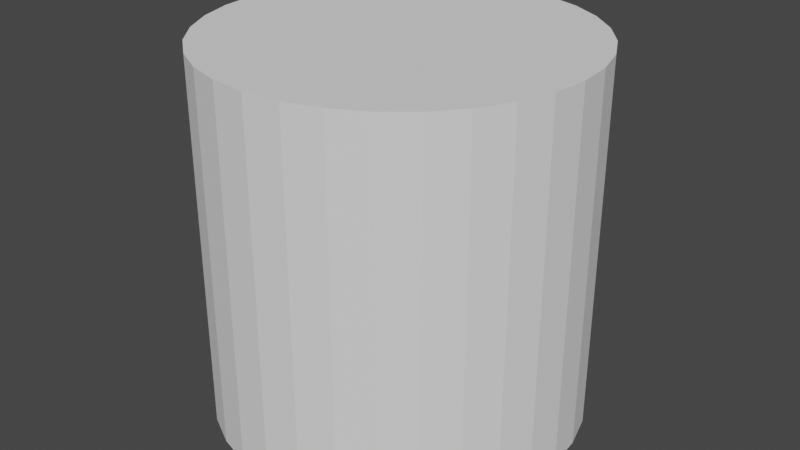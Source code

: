 # Source: cylinder.blend  (saved by Blender 2.83.19; exported with 4.5.12 LTS)
import bpy
from mathutils import Matrix  # noqa: F401  (used for matrix-valued properties, if any)

bpy.ops.wm.read_factory_settings(use_empty=True)
scene = bpy.context.scene
scene.name = 'Scene'

# ---- collections
col_collection = bpy.data.collections.new('Collection'); scene.collection.children.link(col_collection)

# ---- world
world_world = bpy.data.worlds.new('World'); scene.world = world_world
world_world.use_nodes = True; world_world.node_tree.nodes.clear()
_N = world_world.node_tree.nodes; _L = world_world.node_tree.links
n0 = _N.new('ShaderNodeOutputWorld'); n0.name = 'World Output'; n0.location = (300, 300)
n1 = _N.new('ShaderNodeBackground'); n1.name = 'Background'; n1.location = (10, 300)
n1.inputs[0].default_value = (0.05088, 0.05088, 0.05088, 1.0)
_L.new(n1.outputs[0], n0.inputs[0])
n0.is_active_output = True
world_world.color = (0.05088, 0.05088, 0.05088)
world_world.use_sun_shadow = False
world_world.sun_shadow_jitter_overblur = 0.0

# ---- meshes
me_cylinder = bpy.data.meshes.new('Cylinder')
me_cylinder.from_pydata([(0.0, 1.0, -1.0), (0.0, 1.0, 1.0), (0.1951, 0.9808, -1.0), (0.1951, 0.9808, 1.0), (0.3827, 0.9239, -1.0), (0.3827, 0.9239, 1.0), (0.5556, 0.8315, -1.0), (0.5556, 0.8315, 1.0), (0.7071, 0.7071, -1.0), (0.7071, 0.7071, 1.0), (0.8315, 0.5556, -1.0), (0.8315, 0.5556, 1.0), (0.9239, 0.3827, -1.0), (0.9239, 0.3827, 1.0), (0.9808, 0.1951, -1.0), (0.9808, 0.1951, 1.0), (1.0, 7.55e-08, -1.0), (1.0, 7.55e-08, 1.0), (0.9808, -0.1951, -1.0), (0.9808, -0.1951, 1.0), (0.9239, -0.3827, -1.0), (0.9239, -0.3827, 1.0), (0.8315, -0.5556, -1.0), (0.8315, -0.5556, 1.0), (0.7071, -0.7071, -1.0), (0.7071, -0.7071, 1.0), (0.5556, -0.8315, -1.0), (0.5556, -0.8315, 1.0), (0.3827, -0.9239, -1.0), (0.3827, -0.9239, 1.0), (0.1951, -0.9808, -1.0), (0.1951, -0.9808, 1.0), (-3.258e-07, -1.0, -1.0), (-3.258e-07, -1.0, 1.0), (-0.1951, -0.9808, -1.0), (-0.1951, -0.9808, 1.0), (-0.3827, -0.9239, -1.0), (-0.3827, -0.9239, 1.0), (-0.5556, -0.8315, -1.0), (-0.5556, -0.8315, 1.0), (-0.7071, -0.7071, -1.0), (-0.7071, -0.7071, 1.0), (-0.8315, -0.5556, -1.0), (-0.8315, -0.5556, 1.0), (-0.9239, -0.3827, -1.0), (-0.9239, -0.3827, 1.0), (-0.9808, -0.1951, -1.0), (-0.9808, -0.1951, 1.0), (-1.0, 9.656e-07, -1.0), (-1.0, 9.656e-07, 1.0), (-0.9808, 0.1951, -1.0), (-0.9808, 0.1951, 1.0), (-0.9239, 0.3827, -1.0), (-0.9239, 0.3827, 1.0), (-0.8315, 0.5556, -1.0), (-0.8315, 0.5556, 1.0), (-0.7071, 0.7071, -1.0), (-0.7071, 0.7071, 1.0), (-0.5556, 0.8315, -1.0), (-0.5556, 0.8315, 1.0), (-0.3827, 0.9239, -1.0), (-0.3827, 0.9239, 1.0), (-0.1951, 0.9808, -1.0), (-0.1951, 0.9808, 1.0)], [], [(0, 1, 3, 2), (2, 3, 5, 4), (4, 5, 7, 6), (6, 7, 9, 8), (8, 9, 11, 10), (10, 11, 13, 12), (12, 13, 15, 14), (14, 15, 17, 16), (16, 17, 19, 18), (18, 19, 21, 20), (20, 21, 23, 22), (22, 23, 25, 24), (24, 25, 27, 26), (26, 27, 29, 28), (28, 29, 31, 30), (30, 31, 33, 32), (32, 33, 35, 34), (34, 35, 37, 36), (36, 37, 39, 38), (38, 39, 41, 40), (40, 41, 43, 42), (42, 43, 45, 44), (44, 45, 47, 46), (46, 47, 49, 48), (48, 49, 51, 50), (50, 51, 53, 52), (52, 53, 55, 54), (54, 55, 57, 56), (56, 57, 59, 58), (58, 59, 61, 60), (3, 1, 63, 61, 59, 57, 55, 53, 51, 49, 47, 45, 43, 41, 39, 37, 35, 33, 31, 29, 27, 25, 23, 21, 19, 17, 15, 13, 11, 9, 7, 5), (60, 61, 63, 62), (62, 63, 1, 0), (0, 2, 4, 6, 8, 10, 12, 14, 16, 18, 20, 22, 24, 26, 28, 30, 32, 34, 36, 38, 40, 42, 44, 46, 48, 50, 52, 54, 56, 58, 60, 62)])
_uv = me_cylinder.uv_layers.new(name='UVMap')
_uv.uv.foreach_set('vector', [1.0, 0.5, 1.0, 1.0, 0.9688, 1.0, 0.9688, 0.5, 0.9688, 0.5, 0.9688, 1.0, 0.9375, 1.0, 0.9375, 0.5, 0.9375, 0.5, 0.9375, 1.0, 0.9062, 1.0, 0.9062, 0.5, 0.9062, 0.5, 0.9062, 1.0, 0.875, 1.0, 0.875, 0.5, 0.875, 0.5, 0.875, 1.0, 0.8438, 1.0, 0.8438, 0.5, 0.8438, 0.5, 0.8438, 1.0, 0.8125, 1.0, 0.8125, 0.5, 0.8125, 0.5, 0.8125, 1.0, 0.7812, 1.0, 0.7812, 0.5, 0.7812, 0.5, 0.7812, 1.0, 0.75, 1.0, 0.75, 0.5, 0.75, 0.5, 0.75, 1.0, 0.7188, 1.0, 0.7188, 0.5, 0.7188, 0.5, 0.7188, 1.0, 0.6875, 1.0, 0.6875, 0.5, 0.6875, 0.5, 0.6875, 1.0, 0.6562, 1.0, 0.6562, 0.5, 0.6562, 0.5, 0.6562, 1.0, 0.625, 1.0, 0.625, 0.5, 0.625, 0.5, 0.625, 1.0, 0.5938, 1.0, 0.5938, 0.5, 0.5938, 0.5, 0.5938, 1.0, 0.5625, 1.0, 0.5625, 0.5, 0.5625, 0.5, 0.5625, 1.0, 0.5312, 1.0, 0.5312, 0.5, 0.5312, 0.5, 0.5312, 1.0, 0.5, 1.0, 0.5, 0.5, 0.5, 0.5, 0.5, 1.0, 0.4688, 1.0, 0.4688, 0.5, 0.4688, 0.5, 0.4688, 1.0, 0.4375, 1.0, 0.4375, 0.5, 0.4375, 0.5, 0.4375, 1.0, 0.4062, 1.0, 0.4062, 0.5, 0.4062, 0.5, 0.4062, 1.0, 0.375, 1.0, 0.375, 0.5, 0.375, 0.5, 0.375, 1.0, 0.3438, 1.0, 0.3438, 0.5, 0.3438, 0.5, 0.3438, 1.0, 0.3125, 1.0, 0.3125, 0.5, 0.3125, 0.5, 0.3125, 1.0, 0.2812, 1.0, 0.2812, 0.5, 0.2812, 0.5, 0.2812, 1.0, 0.25, 1.0, 0.25, 0.5, 0.25, 0.5, 0.25, 1.0, 0.2188, 1.0, 0.2188, 0.5, 0.2188, 0.5, 0.2188, 1.0, 0.1875, 1.0, 0.1875, 0.5, 0.1875, 0.5, 0.1875, 1.0, 0.1562, 1.0, 0.1562, 0.5, 0.1562, 0.5, 0.1562, 1.0, 0.125, 1.0, 0.125, 0.5, 0.125, 0.5, 0.125, 1.0, 0.09375, 1.0, 0.09375, 0.5, 0.09375, 0.5, 0.09375, 1.0, 0.0625, 1.0, 0.0625, 0.5, 0.2968, 0.4854, 0.25, 0.49, 0.2032, 0.4854, 0.1582, 0.4717, 0.1167, 0.4496, 0.08029, 0.4197, 0.05045, 0.3833, 0.02827, 0.3418, 0.01461, 0.2968, 0.01, 0.25, 0.01461, 0.2032, 0.02827, 0.1582, 0.05045, 0.1167, 0.08029, 0.08029, 0.1167, 0.05045, 0.1582, 0.02827, 0.2032, 0.01461, 0.25, 0.01, 0.2968, 0.01461, 0.3418, 0.02827, 0.3833, 0.05045, 0.4197, 0.08029, 0.4496, 0.1167, 0.4717, 0.1582, 0.4854, 0.2032, 0.49, 0.25, 0.4854, 0.2968, 0.4717, 0.3418, 0.4496, 0.3833, 0.4197, 0.4197, 0.3833, 0.4496, 0.3418, 0.4717, 0.0625, 0.5, 0.0625, 1.0, 0.03125, 1.0, 0.03125, 0.5, 0.03125, 0.5, 0.03125, 1.0, 0.0, 1.0, 0.0, 0.5, 0.75, 0.49, 0.7968, 0.4854, 0.8418, 0.4717, 0.8833, 0.4496, 0.9197, 0.4197, 0.9496, 0.3833, 0.9717, 0.3418, 0.9854, 0.2968, 0.99, 0.25, 0.9854, 0.2032, 0.9717, 0.1582, 0.9496, 0.1167, 0.9197, 0.08029, 0.8833, 0.05045, 0.8418, 0.02827, 0.7968, 0.01461, 0.75, 0.01, 0.7032, 0.01461, 0.6582, 0.02827, 0.6167, 0.05045, 0.5803, 0.08029, 0.5504, 0.1167, 0.5283, 0.1582, 0.5146, 0.2032, 0.51, 0.25, 0.5146, 0.2968, 0.5283, 0.3418, 0.5504, 0.3833, 0.5803, 0.4197, 0.6167, 0.4496, 0.6582, 0.4717, 0.7032, 0.4854])
me_cylinder.use_remesh_fix_poles = True
me_cylinder.use_remesh_preserve_attributes = False
me_cylinder.use_mirror_vertex_groups = False
me_cylinder.update()

# ---- objects
ob_cylinder = bpy.data.objects.new('Cylinder', me_cylinder)

# ---- transforms, parenting, visibility, modifiers, constraints
ob_cylinder.location = (0.0, 0.0, 0.0)
ob_cylinder.lineart.crease_threshold = 0.0

# ---- collection membership
col_collection.objects.link(ob_cylinder)

# ---- scene / render settings (as saved in the file)
scene.frame_start = 1; scene.frame_end = 250; scene.frame_set(1)
scene.render.engine = 'BLENDER_EEVEE_NEXT'
scene.cycles.use_denoising = False
scene.cycles.samples = 128
scene.cycles.sampling_pattern = 'TABULATED_SOBOL'
scene.cycles.use_adaptive_sampling = False
scene.cycles.use_light_tree = False
scene.view_settings.view_transform = 'Filmic'
bpy.context.view_layer.update()

# ---- added for rendering (the .blend has no active camera and no usable light): camera, sun
cam_auto = bpy.data.cameras.new('AutoCamera')
cam_auto.lens = 50.0
cam_auto.sensor_width = 36.0
cam_auto.clip_end = 1000.0
ob_auto_camera = bpy.data.objects.new('AutoCamera', cam_auto)
scene.collection.objects.link(ob_auto_camera)
ob_auto_camera.location = (3.20507, -3.84609, 2.56406)
ob_auto_camera.rotation_euler = (1.09748, -7.21219e-08, 0.694738)
scene.camera = ob_auto_camera
light_auto_sun = bpy.data.lights.new('AutoSun', 'SUN')
light_auto_sun.energy = 3.0
light_auto_sun.angle = 0.0523599
ob_auto_sun = bpy.data.objects.new('AutoSun', light_auto_sun)
scene.collection.objects.link(ob_auto_sun)
ob_auto_sun.rotation_euler = (0.872665, 0.174533, 0.523599)
bpy.context.view_layer.update()
